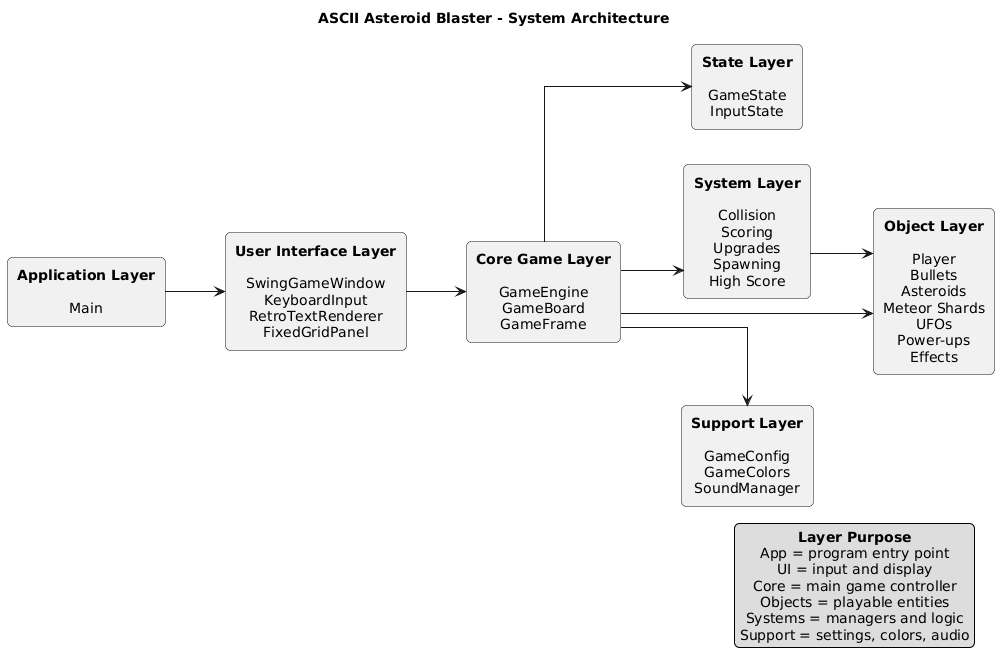

The diagram above was rendered by PlantUML. Its source (embedded in the PNG):
@startuml
title <b>ASCII Asteroid Blaster - System Architecture</b>

skinparam shadowing false
skinparam monochrome true
skinparam roundcorner 10
skinparam defaultFontName Arial
skinparam defaultTextAlignment center
skinparam linetype ortho

left to right direction

rectangle "<b>Application Layer</b>\n\nMain" as APP
rectangle "<b>User Interface Layer</b>\n\nSwingGameWindow\nKeyboardInput\nRetroTextRenderer\nFixedGridPanel" as UI
rectangle "<b>Core Game Layer</b>\n\nGameEngine\nGameBoard\nGameFrame" as CORE
rectangle "<b>State Layer</b>\n\nGameState\nInputState" as STATE
rectangle "<b>System Layer</b>\n\nCollision\nScoring\nUpgrades\nSpawning\nHigh Score" as SYSTEMS
rectangle "<b>Object Layer</b>\n\nPlayer\nBullets\nAsteroids\nMeteor Shards\nUFOs\nPower-ups\nEffects" as OBJECTS
rectangle "<b>Support Layer</b>\n\nGameConfig\nGameColors\nSoundManager" as SUPPORT

APP --> UI
UI --> CORE

CORE --> STATE
CORE --> SYSTEMS
CORE --> OBJECTS
CORE --> SUPPORT

SYSTEMS --> OBJECTS

legend right
<b>Layer Purpose</b>
App = program entry point
UI = input and display
Core = main game controller
Objects = playable entities
Systems = managers and logic
Support = settings, colors, audio
endlegend
@enduml